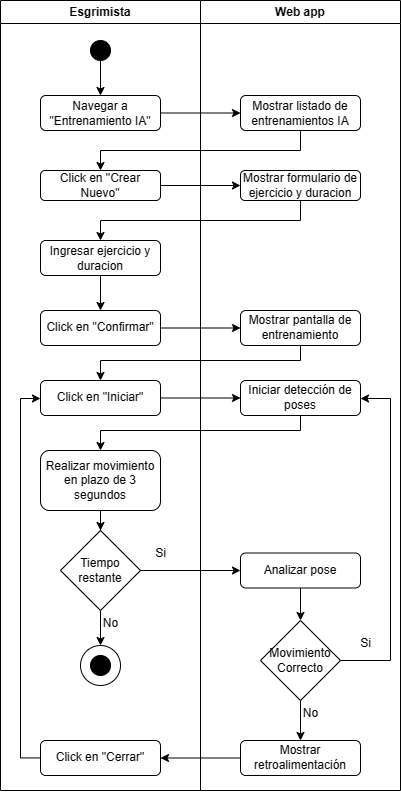

The diagram above was exported from draw.io. Its source (the exported page's mxGraphModel, read from the mxfile embedded in the PNG):
<mxGraphModel dx="2659" dy="1066" grid="1" gridSize="10" guides="1" tooltips="1" connect="1" arrows="1" fold="1" page="1" pageScale="1" pageWidth="850" pageHeight="1100" math="0" shadow="0">
  <root>
    <mxCell id="0" />
    <mxCell id="1" parent="0" />
    <mxCell id="2" value="Esgrimista" style="swimlane;whiteSpace=wrap;html=1;" vertex="1" parent="1">
      <mxGeometry x="480" y="160" width="200" height="790" as="geometry" />
    </mxCell>
    <mxCell id="3" value="Navegar a &quot;Entrenamiento IA&quot;" style="rounded=1;whiteSpace=wrap;html=1;" vertex="1" parent="2">
      <mxGeometry x="40" y="95" width="120" height="35" as="geometry" />
    </mxCell>
    <mxCell id="4" value="Click en &quot;Crear Nuevo&quot;" style="rounded=1;whiteSpace=wrap;html=1;" vertex="1" parent="2">
      <mxGeometry x="40" y="170" width="120" height="30" as="geometry" />
    </mxCell>
    <mxCell id="5" style="edgeStyle=orthogonalEdgeStyle;rounded=0;orthogonalLoop=1;jettySize=auto;html=1;" edge="1" parent="2" source="6" target="9">
      <mxGeometry relative="1" as="geometry" />
    </mxCell>
    <mxCell id="6" value="Ingresar ejercicio y duracion" style="rounded=1;whiteSpace=wrap;html=1;" vertex="1" parent="2">
      <mxGeometry x="40" y="240" width="120" height="35" as="geometry" />
    </mxCell>
    <mxCell id="7" value="" style="ellipse;whiteSpace=wrap;html=1;aspect=fixed;fillColor=#000000;" vertex="1" parent="2">
      <mxGeometry x="90" y="40" width="20" height="20" as="geometry" />
    </mxCell>
    <mxCell id="8" value="" style="edgeStyle=orthogonalEdgeStyle;rounded=0;orthogonalLoop=1;jettySize=auto;html=1;" edge="1" parent="2" source="7" target="3">
      <mxGeometry relative="1" as="geometry" />
    </mxCell>
    <mxCell id="9" value="Click en &quot;Confirmar&quot;" style="rounded=1;whiteSpace=wrap;html=1;" vertex="1" parent="2">
      <mxGeometry x="40" y="310" width="120" height="35" as="geometry" />
    </mxCell>
    <mxCell id="10" value="Click en &quot;Iniciar&quot;" style="rounded=1;whiteSpace=wrap;html=1;" vertex="1" parent="2">
      <mxGeometry x="40" y="380" width="120" height="35" as="geometry" />
    </mxCell>
    <mxCell id="11" style="edgeStyle=orthogonalEdgeStyle;rounded=0;orthogonalLoop=1;jettySize=auto;html=1;" edge="1" parent="2" source="12" target="14">
      <mxGeometry relative="1" as="geometry" />
    </mxCell>
    <mxCell id="12" value="Realizar movimiento en plazo de 3 segundos" style="rounded=1;whiteSpace=wrap;html=1;" vertex="1" parent="2">
      <mxGeometry x="40" y="450" width="120" height="60" as="geometry" />
    </mxCell>
    <mxCell id="13" style="edgeStyle=orthogonalEdgeStyle;rounded=0;orthogonalLoop=1;jettySize=auto;html=1;entryX=0.5;entryY=0;entryDx=0;entryDy=0;" edge="1" parent="2" source="14" target="16">
      <mxGeometry relative="1" as="geometry" />
    </mxCell>
    <mxCell id="14" value="Tiempo restante" style="rhombus;whiteSpace=wrap;html=1;" vertex="1" parent="2">
      <mxGeometry x="60" y="530" width="80" height="80" as="geometry" />
    </mxCell>
    <mxCell id="15" value="" style="group" vertex="1" connectable="0" parent="2">
      <mxGeometry x="80" y="645" width="40" height="40" as="geometry" />
    </mxCell>
    <mxCell id="16" value="" style="ellipse;whiteSpace=wrap;html=1;aspect=fixed;" vertex="1" parent="15">
      <mxGeometry width="40" height="40" as="geometry" />
    </mxCell>
    <mxCell id="17" value="" style="ellipse;whiteSpace=wrap;html=1;aspect=fixed;fillColor=#000000;" vertex="1" parent="15">
      <mxGeometry x="10" y="10" width="20" height="20" as="geometry" />
    </mxCell>
    <mxCell id="18" style="edgeStyle=orthogonalEdgeStyle;rounded=0;orthogonalLoop=1;jettySize=auto;html=1;" edge="1" parent="2" source="19" target="10">
      <mxGeometry relative="1" as="geometry">
        <Array as="points">
          <mxPoint x="20" y="758" />
          <mxPoint x="20" y="398" />
        </Array>
      </mxGeometry>
    </mxCell>
    <mxCell id="19" value="Click en &quot;Cerrar&quot;" style="rounded=1;whiteSpace=wrap;html=1;" vertex="1" parent="2">
      <mxGeometry x="40" y="740" width="120" height="35" as="geometry" />
    </mxCell>
    <mxCell id="20" value="Web app" style="swimlane;whiteSpace=wrap;html=1;" vertex="1" parent="1">
      <mxGeometry x="680" y="160" width="200" height="790" as="geometry" />
    </mxCell>
    <mxCell id="21" value="Mostrar listado de entrenamientos IA" style="rounded=1;whiteSpace=wrap;html=1;" vertex="1" parent="20">
      <mxGeometry x="40" y="95" width="120" height="35" as="geometry" />
    </mxCell>
    <mxCell id="22" value="Mostrar formulario de ejercicio y duracion" style="rounded=1;whiteSpace=wrap;html=1;" vertex="1" parent="20">
      <mxGeometry x="40" y="170" width="120" height="30" as="geometry" />
    </mxCell>
    <mxCell id="23" value="Mostrar pantalla de entrenamiento" style="rounded=1;whiteSpace=wrap;html=1;" vertex="1" parent="20">
      <mxGeometry x="40" y="310" width="120" height="35" as="geometry" />
    </mxCell>
    <mxCell id="24" value="Iniciar detección de poses" style="rounded=1;whiteSpace=wrap;html=1;" vertex="1" parent="20">
      <mxGeometry x="40" y="380" width="120" height="35" as="geometry" />
    </mxCell>
    <mxCell id="25" value="" style="edgeStyle=orthogonalEdgeStyle;rounded=0;orthogonalLoop=1;jettySize=auto;html=1;" edge="1" parent="20" source="26" target="29">
      <mxGeometry relative="1" as="geometry" />
    </mxCell>
    <mxCell id="26" value="Analizar pose" style="rounded=1;whiteSpace=wrap;html=1;" vertex="1" parent="20">
      <mxGeometry x="40" y="552.5" width="120" height="35" as="geometry" />
    </mxCell>
    <mxCell id="27" value="" style="edgeStyle=orthogonalEdgeStyle;rounded=0;orthogonalLoop=1;jettySize=auto;html=1;" edge="1" parent="20" source="29" target="30">
      <mxGeometry relative="1" as="geometry" />
    </mxCell>
    <mxCell id="28" style="edgeStyle=orthogonalEdgeStyle;rounded=0;orthogonalLoop=1;jettySize=auto;html=1;" edge="1" parent="20" source="29" target="24">
      <mxGeometry relative="1" as="geometry">
        <Array as="points">
          <mxPoint x="190" y="660" />
          <mxPoint x="190" y="398" />
        </Array>
      </mxGeometry>
    </mxCell>
    <mxCell id="29" value="Movimiento Correcto" style="rhombus;whiteSpace=wrap;html=1;" vertex="1" parent="20">
      <mxGeometry x="60" y="620" width="80" height="80" as="geometry" />
    </mxCell>
    <mxCell id="30" value="Mostrar retroalimentación" style="rounded=1;whiteSpace=wrap;html=1;" vertex="1" parent="20">
      <mxGeometry x="40" y="740" width="120" height="35" as="geometry" />
    </mxCell>
    <mxCell id="31" value="Si" style="text;html=1;align=center;verticalAlign=middle;resizable=0;points=[];autosize=1;strokeColor=none;fillColor=none;" vertex="1" parent="20">
      <mxGeometry x="150" y="628" width="30" height="30" as="geometry" />
    </mxCell>
    <mxCell id="32" value="" style="edgeStyle=orthogonalEdgeStyle;rounded=0;orthogonalLoop=1;jettySize=auto;html=1;" edge="1" source="3" target="21" parent="1">
      <mxGeometry relative="1" as="geometry" />
    </mxCell>
    <mxCell id="33" value="No" style="text;html=1;align=center;verticalAlign=middle;resizable=0;points=[];autosize=1;strokeColor=none;fillColor=none;" vertex="1" parent="1">
      <mxGeometry x="570" y="768" width="40" height="30" as="geometry" />
    </mxCell>
    <mxCell id="34" value="Si" style="text;html=1;align=center;verticalAlign=middle;resizable=0;points=[];autosize=1;strokeColor=none;fillColor=none;" vertex="1" parent="1">
      <mxGeometry x="625" y="698" width="30" height="30" as="geometry" />
    </mxCell>
    <mxCell id="35" style="edgeStyle=orthogonalEdgeStyle;rounded=0;orthogonalLoop=1;jettySize=auto;html=1;" edge="1" source="14" target="26" parent="1">
      <mxGeometry relative="1" as="geometry" />
    </mxCell>
    <mxCell id="36" value="No" style="text;html=1;align=center;verticalAlign=middle;resizable=0;points=[];autosize=1;strokeColor=none;fillColor=none;" vertex="1" parent="1">
      <mxGeometry x="770" y="858" width="40" height="30" as="geometry" />
    </mxCell>
    <mxCell id="37" style="edgeStyle=orthogonalEdgeStyle;rounded=0;orthogonalLoop=1;jettySize=auto;html=1;" edge="1" source="30" target="19" parent="1">
      <mxGeometry relative="1" as="geometry" />
    </mxCell>
    <mxCell id="38" value="" style="edgeStyle=orthogonalEdgeStyle;rounded=0;orthogonalLoop=1;jettySize=auto;html=1;" edge="1" source="10" target="24" parent="1">
      <mxGeometry relative="1" as="geometry" />
    </mxCell>
    <mxCell id="39" style="edgeStyle=orthogonalEdgeStyle;rounded=0;orthogonalLoop=1;jettySize=auto;html=1;" edge="1" source="24" target="12" parent="1">
      <mxGeometry relative="1" as="geometry">
        <Array as="points">
          <mxPoint x="780" y="590" />
          <mxPoint x="580" y="590" />
        </Array>
      </mxGeometry>
    </mxCell>
    <mxCell id="40" value="" style="edgeStyle=orthogonalEdgeStyle;rounded=0;orthogonalLoop=1;jettySize=auto;html=1;" edge="1" source="9" target="23" parent="1">
      <mxGeometry relative="1" as="geometry" />
    </mxCell>
    <mxCell id="41" style="edgeStyle=orthogonalEdgeStyle;rounded=0;orthogonalLoop=1;jettySize=auto;html=1;" edge="1" source="23" target="10" parent="1">
      <mxGeometry relative="1" as="geometry">
        <Array as="points">
          <mxPoint x="780" y="520" />
          <mxPoint x="580" y="520" />
        </Array>
      </mxGeometry>
    </mxCell>
    <mxCell id="42" style="edgeStyle=orthogonalEdgeStyle;rounded=0;orthogonalLoop=1;jettySize=auto;html=1;" edge="1" source="21" target="4" parent="1">
      <mxGeometry relative="1" as="geometry">
        <Array as="points">
          <mxPoint x="780" y="310" />
          <mxPoint x="580" y="310" />
        </Array>
      </mxGeometry>
    </mxCell>
    <mxCell id="43" value="" style="edgeStyle=orthogonalEdgeStyle;rounded=0;orthogonalLoop=1;jettySize=auto;html=1;" edge="1" source="4" target="22" parent="1">
      <mxGeometry relative="1" as="geometry" />
    </mxCell>
    <mxCell id="44" style="edgeStyle=orthogonalEdgeStyle;rounded=0;orthogonalLoop=1;jettySize=auto;html=1;" edge="1" source="22" target="6" parent="1">
      <mxGeometry relative="1" as="geometry">
        <Array as="points">
          <mxPoint x="780" y="380" />
          <mxPoint x="580" y="380" />
        </Array>
      </mxGeometry>
    </mxCell>
  </root>
</mxGraphModel>